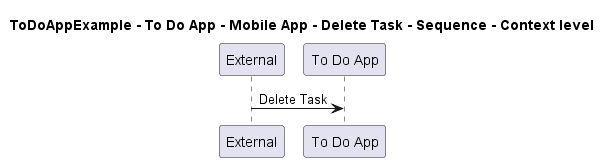

The diagram above was rendered by PlantUML. Its source (embedded in the PNG):
@startuml
!pragma layout smetana

title ToDoAppExample - To Do App - Mobile App - Delete Task - Sequence - Context level

participant "External" as C4InterFlow.SoftwareSystems.ExternalSystem
participant "To Do App" as ToDoAppExample.SoftwareSystems.ToDoApp

C4InterFlow.SoftwareSystems.ExternalSystem -> ToDoAppExample.SoftwareSystems.ToDoApp : Delete Task


@enduml